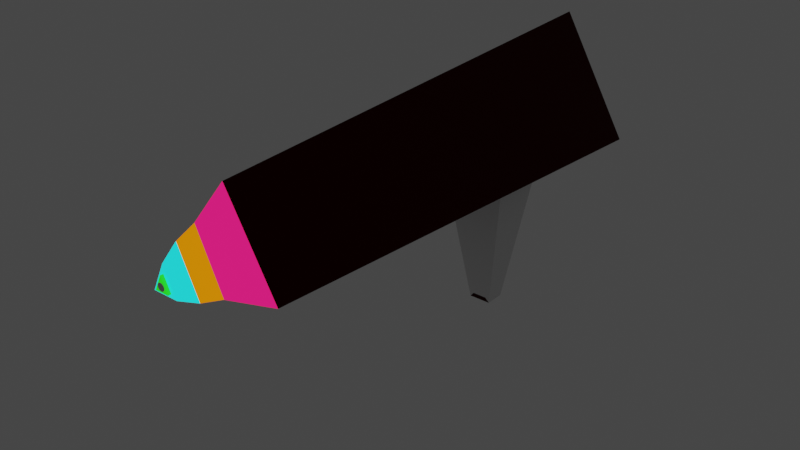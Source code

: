 # Source: Glock.blend  (saved by Blender 3.3.6; exported with 4.5.12 LTS)
import bpy
from mathutils import Matrix  # noqa: F401  (used for matrix-valued properties, if any)

bpy.ops.wm.read_factory_settings(use_empty=True)
scene = bpy.context.scene
scene.name = 'Scene'

# ---- collections
col_collection = bpy.data.collections.new('Collection'); scene.collection.children.link(col_collection)

# ---- materials (node trees are filled in below, after node groups)
mat_material_001 = bpy.data.materials.new('Material.001')
mat_material_001.use_transparent_shadow = False
mat_material_002 = bpy.data.materials.new('Material.002')
mat_material_002.use_transparent_shadow = False
mat_material_003 = bpy.data.materials.new('Material.003')
mat_material_003.use_transparent_shadow = False
mat_material_004 = bpy.data.materials.new('Material.004')
mat_material_004.use_transparent_shadow = False
mat_material_005 = bpy.data.materials.new('Material.005')
mat_material_005.use_transparent_shadow = False

# ---- material node trees
mat_material_001.use_nodes = True; mat_material_001.node_tree.nodes.clear()
_N = mat_material_001.node_tree.nodes; _L = mat_material_001.node_tree.links
n0 = _N.new('ShaderNodeBsdfPrincipled'); n0.name = 'Principled BSDF'; n0.location = (10, 300)
n0.distribution = 'GGX'
n0.subsurface_method = 'RANDOM_WALK_SKIN'
n0.inputs[0].default_value = (0.05498, 0.0005919, 0.0, 1.0)
n0.inputs[1].default_value = 0.937
n0.inputs[2].default_value = 0.6969
n0.inputs[3].default_value = 1.45
n0.inputs[27].default_value = (0.0, 0.0, 0.0, 1.0)
n0.inputs[28].default_value = 1.0
n1 = _N.new('ShaderNodeOutputMaterial'); n1.name = 'Material Output'; n1.location = (300, 300)
_L.new(n0.outputs[0], n1.inputs[0])
n1.is_active_output = True
mat_material_002.use_nodes = True; mat_material_002.node_tree.nodes.clear()
_N = mat_material_002.node_tree.nodes; _L = mat_material_002.node_tree.links
n0 = _N.new('ShaderNodeBsdfPrincipled'); n0.name = 'Principled BSDF'; n0.location = (10, 300)
n0.distribution = 'GGX'
n0.subsurface_method = 'RANDOM_WALK_SKIN'
n0.inputs[0].default_value = (0.0125, 0.3264, 0.004038, 1.0)
n0.inputs[3].default_value = 1.45
n0.inputs[27].default_value = (0.01851, 1.0, 0.01188, 1.0)
n0.inputs[28].default_value = 1.0
n1 = _N.new('ShaderNodeOutputMaterial'); n1.name = 'Material Output'; n1.location = (300, 300)
_L.new(n0.outputs[0], n1.inputs[0])
n1.is_active_output = True
mat_material_003.use_nodes = True; mat_material_003.node_tree.nodes.clear()
_N = mat_material_003.node_tree.nodes; _L = mat_material_003.node_tree.links
n0 = _N.new('ShaderNodeBsdfPrincipled'); n0.name = 'Principled BSDF'; n0.location = (10, 300)
n0.distribution = 'GGX'
n0.subsurface_method = 'RANDOM_WALK_SKIN'
n0.inputs[0].default_value = (0.7991, 0.009134, 0.1329, 1.0)
n0.inputs[3].default_value = 1.45
n0.inputs[27].default_value = (1.0, 0.01061, 0.1639, 1.0)
n0.inputs[28].default_value = 1.0
n1 = _N.new('ShaderNodeOutputMaterial'); n1.name = 'Material Output'; n1.location = (300, 300)
_L.new(n0.outputs[0], n1.inputs[0])
n1.is_active_output = True
mat_material_004.use_nodes = True; mat_material_004.node_tree.nodes.clear()
_N = mat_material_004.node_tree.nodes; _L = mat_material_004.node_tree.links
n0 = _N.new('ShaderNodeBsdfPrincipled'); n0.name = 'Principled BSDF'; n0.location = (10, 300)
n0.distribution = 'GGX'
n0.subsurface_method = 'RANDOM_WALK_SKIN'
n0.inputs[0].default_value = (0.7991, 0.2051, 0.0, 1.0)
n0.inputs[3].default_value = 1.45
n0.inputs[27].default_value = (0.7991, 0.2051, 0.0, 1.0)
n0.inputs[28].default_value = 1.0
n1 = _N.new('ShaderNodeOutputMaterial'); n1.name = 'Material Output'; n1.location = (300, 300)
_L.new(n0.outputs[0], n1.inputs[0])
n1.is_active_output = True
mat_material_005.use_nodes = True; mat_material_005.node_tree.nodes.clear()
_N = mat_material_005.node_tree.nodes; _L = mat_material_005.node_tree.links
n0 = _N.new('ShaderNodeBsdfPrincipled'); n0.name = 'Principled BSDF'; n0.location = (10, 300)
n0.distribution = 'GGX'
n0.subsurface_method = 'RANDOM_WALK_SKIN'
n0.inputs[0].default_value = (0.02434, 0.6671, 0.6867, 1.0)
n0.inputs[3].default_value = 1.45
n0.inputs[27].default_value = (0.01345, 1.0, 1.0, 1.0)
n0.inputs[28].default_value = 1.0
n1 = _N.new('ShaderNodeOutputMaterial'); n1.name = 'Material Output'; n1.location = (300, 300)
_L.new(n0.outputs[0], n1.inputs[0])
n1.is_active_output = True

# ---- world
world_world = bpy.data.worlds.new('World'); scene.world = world_world
world_world.use_nodes = True; world_world.node_tree.nodes.clear()
_N = world_world.node_tree.nodes; _L = world_world.node_tree.links
n0 = _N.new('ShaderNodeOutputWorld'); n0.name = 'World Output'; n0.location = (300, 300)
n1 = _N.new('ShaderNodeBackground'); n1.name = 'Background'; n1.location = (10, 300)
n1.inputs[0].default_value = (0.05088, 0.05088, 0.05088, 1.0)
_L.new(n1.outputs[0], n0.inputs[0])
n0.is_active_output = True
world_world.color = (0.05088, 0.05088, 0.05088)
world_world.use_sun_shadow = False
world_world.sun_shadow_jitter_overblur = 0.0

# ---- meshes
me_cylinder = bpy.data.meshes.new('Cylinder')
me_cylinder.from_pydata([(8.055e-10, 1.346, -4.095), (8.055e-10, 0.449, 2.486), (0.4377, -0.1539, -2.885), (0.3669, -0.2142, -2.131), (-0.4377, -0.1539, -2.885), (-0.3669, -0.2142, -2.131), (0.08488, 0.2687, 2.486), (0.866, -0.1539, -4.095), (-0.866, -0.1539, -4.095), (-0.08488, 0.2687, 2.486), (0.09199, -1.993, -2.37), (-0.09199, -1.993, -2.37), (0.6366, -0.02148, 1.73), (8.055e-10, 1.081, 1.73), (-0.6366, -0.02148, 1.73), (-0.4377, -0.1539, -2.123), (0.4377, -0.1539, -2.123), (-0.1442, -2.054, -2.378), (0.1442, -2.054, -2.378), (8.055e-10, 1.346, -4.095), (0.866, -0.1539, -4.095), (-0.866, -0.1539, -4.095), (0.3195, 0.1198, 2.09), (8.055e-10, 0.7986, 2.09), (-0.3195, 0.1198, 2.09), (0.2562, 0.16, 2.314), (8.055e-10, 0.7042, 2.314), (-0.2562, 0.16, 2.314), (0.153, 0.2255, 2.486), (8.055e-10, 0.5505, 2.486), (-0.153, 0.2255, 2.486), (8.055e-10, 0.449, 2.482), (0.08488, 0.2687, 2.482), (-0.08488, 0.2687, 2.482), (0.08488, 0.2687, 2.526), (8.055e-10, 0.449, 2.526), (-0.08488, 0.2687, 2.526)], [], [(0, 13, 12, 7), (8, 14, 13, 0), (8, 0, 19, 21), (16, 2, 7, 12), (2, 4, 8, 7), (15, 16, 12, 14), (4, 15, 14, 8), (23, 22, 12, 13), (22, 24, 14, 12), (24, 23, 13, 14), (5, 3, 16, 15), (10, 11, 17, 18), (19, 20, 21), (7, 8, 21, 20), (0, 7, 20, 19), (26, 25, 22, 23), (25, 27, 24, 22), (27, 26, 23, 24), (29, 28, 25, 26), (28, 30, 27, 25), (30, 29, 26, 27), (1, 6, 28, 29), (6, 9, 30, 28), (9, 1, 29, 30), (32, 33, 31), (34, 35, 36), (31, 33, 36, 35), (33, 32, 34, 36), (32, 31, 35, 34)])
me_cylinder.polygons.foreach_set('material_index', [0, 0, 0, 0, 0, 0, 0, 2, 2, 2, 0, 0, 0, 0, 0, 3, 3, 3, 4, 4, 4, 4, 4, 4, 0, 1, 1, 1, 1])
_uv = me_cylinder.uv_layers.new(name='UVMap')
_uv.uv.foreach_set('vector', [1.0, 0.5, 1.0, 1.0, 0.6667, 1.0, 0.6667, 0.5, 0.3333, 0.5, 0.3333, 1.0, -5.96e-08, 1.0, -5.96e-08, 0.5, 0.3333, 0.5, -5.96e-08, 0.5, -5.96e-08, 0.5, 0.3333, 0.5, 0.6186, 0.9376, 0.6186, 0.5624, 0.6667, 0.5, 0.6667, 1.0, 0.6186, 0.5624, 0.3814, 0.5624, 0.3333, 0.5, 0.6667, 0.5, 0.3814, 0.9376, 0.6186, 0.9376, 0.6667, 1.0, 0.3333, 1.0, 0.3814, 0.5624, 0.3814, 0.9376, 0.3333, 1.0, 0.3333, 0.5, 0.25, 0.455, 0.4275, 0.1475, 0.4578, 0.13, 0.25, 0.49, 0.4275, 0.1475, 0.07248, 0.1475, 0.04215, 0.13, 0.4578, 0.13, 0.07248, 0.1475, 0.25, 0.455, 0.25, 0.49, 0.04215, 0.13, 0.3993, 0.9376, 0.6007, 0.9376, 0.6186, 0.9376, 0.3814, 0.9376, 0.5732, 0.9376, 0.4268, 0.9376, 0.3814, 0.9376, 0.6186, 0.9376, 0.75, 0.49, 0.9578, 0.13, 0.5422, 0.13, 0.6667, 0.5, 0.3333, 0.5, 0.3333, 0.5, 0.6667, 0.5, 1.0, 0.5, 0.6667, 0.5, 0.6667, 0.5, 1.0, 0.5, 0.25, 0.4123, 0.3923, 0.1657, 0.4275, 0.1475, 0.25, 0.455, 0.3923, 0.1657, 0.1077, 0.1657, 0.07248, 0.1475, 0.4275, 0.1475, 0.1077, 0.1657, 0.25, 0.4123, 0.25, 0.455, 0.07248, 0.1475, 0.25, 0.3426, 0.335, 0.1954, 0.3923, 0.1657, 0.25, 0.4123, 0.335, 0.1954, 0.165, 0.1954, 0.1077, 0.1657, 0.3923, 0.1657, 0.165, 0.1954, 0.25, 0.3426, 0.25, 0.4123, 0.1077, 0.1657, 0.25, 0.2966, 0.2972, 0.2149, 0.335, 0.1954, 0.25, 0.3426, 0.2972, 0.2149, 0.2028, 0.2149, 0.165, 0.1954, 0.335, 0.1954, 0.2028, 0.2149, 0.25, 0.2966, 0.25, 0.3426, 0.165, 0.1954, 0.2972, 0.2149, 0.2028, 0.2149, 0.25, 0.2966, 0.2972, 0.2149, 0.25, 0.2966, 0.2028, 0.2149, 0.25, 0.2966, 0.2028, 0.2149, 0.2028, 0.2149, 0.25, 0.2966, 0.2028, 0.2149, 0.2972, 0.2149, 0.2972, 0.2149, 0.2028, 0.2149, 0.2972, 0.2149, 0.25, 0.2966, 0.25, 0.2966, 0.2972, 0.2149])
me_cylinder.materials.append(mat_material_001)
me_cylinder.materials.append(mat_material_002)
me_cylinder.materials.append(mat_material_003)
me_cylinder.materials.append(mat_material_004)
me_cylinder.materials.append(mat_material_005)
me_cylinder.update()
me_cylinder_001 = bpy.data.meshes.new('Cylinder.001')
me_cylinder_001.from_pydata([(0.4377, 0.9498, -0.4658), (0.3669, 0.8896, 0.2887), (-0.4377, 0.9498, -0.4658), (-0.3669, 0.8896, 0.2887), (0.09199, -0.8896, 0.04923), (0.1442, -0.9498, -0.2101), (-0.1442, -0.9498, -0.2101), (-0.09199, -0.8896, 0.04923), (-0.4377, 0.9498, 0.2968), (0.4377, 0.9498, 0.2968), (-0.1442, -0.9498, 0.04112), (0.1442, -0.9498, 0.04112)], [], [(1, 3, 7, 4), (5, 11, 10, 6), (0, 9, 11, 5), (8, 2, 6, 10), (2, 0, 5, 6), (7, 3, 8, 10), (1, 4, 11, 9)])
_uv = me_cylinder_001.uv_layers.new(name='UVMap')
_uv.uv.foreach_set('vector', [0.6007, 0.9376, 0.3993, 0.9376, 0.4268, 0.9376, 0.5732, 0.9376, 0.6186, 0.5624, 0.6186, 0.9376, 0.3814, 0.9376, 0.3814, 0.5624, 0.6186, 0.5624, 0.6186, 0.9376, 0.6186, 0.9376, 0.6186, 0.5624, 0.3814, 0.9376, 0.3814, 0.5624, 0.3814, 0.5624, 0.3814, 0.9376, 0.3814, 0.5624, 0.6186, 0.5624, 0.6186, 0.5624, 0.3814, 0.5624, 0.4268, 0.9376, 0.3993, 0.9376, 0.3814, 0.9376, 0.3814, 0.9376, 0.6007, 0.9376, 0.5732, 0.9376, 0.6186, 0.9376, 0.6186, 0.9376])
me_cylinder_001.update()
me_cylinder_005 = bpy.data.meshes.new('Cylinder.005')
me_cylinder_005.from_pydata([(0.0, 1.0, -1.0), (0.0, 1.0, 1.0), (0.2588, 0.9659, -1.0), (0.2588, 0.9659, 1.0), (0.5, 0.866, -1.0), (0.5, 0.866, 1.0), (0.7071, 0.7071, -1.0), (0.7071, 0.7071, 1.0), (0.866, 0.5, -1.0), (0.866, 0.5, 1.0), (0.9659, 0.2588, -1.0), (0.9659, 0.2588, 1.0), (1.0, 0.0, -1.0), (1.0, 0.0, 1.0), (0.9659, -0.2588, -1.0), (0.9659, -0.2588, 1.0), (0.866, -0.5, -1.0), (0.866, -0.5, 1.0), (0.7071, -0.7071, -1.0), (0.7071, -0.7071, 1.0), (0.5, -0.866, -1.0), (0.5, -0.866, 1.0), (0.2588, -0.9659, -1.0), (0.2588, -0.9659, 1.0), (0.0, -1.0, -1.0), (0.0, -1.0, 1.0), (-0.2588, -0.9659, -1.0), (-0.2588, -0.9659, 1.0), (-0.5, -0.866, -1.0), (-0.5, -0.866, 1.0), (-0.7071, -0.7071, -1.0), (-0.7071, -0.7071, 1.0), (-0.866, -0.5, -1.0), (-0.866, -0.5, 1.0), (-0.9659, -0.2588, -1.0), (-0.9659, -0.2588, 1.0), (-1.0, 0.0, -1.0), (-1.0, 0.0, 1.0), (-0.9659, 0.2588, -1.0), (-0.9659, 0.2588, 1.0), (-0.866, 0.5, -1.0), (-0.866, 0.5, 1.0), (-0.7071, 0.7071, -1.0), (-0.7071, 0.7071, 1.0), (-0.5, 0.866, -1.0), (-0.5, 0.866, 1.0), (-0.2588, 0.9659, -1.0), (-0.2588, 0.9659, 1.0)], [], [(0, 1, 3, 2), (2, 3, 5, 4), (4, 5, 7, 6), (6, 7, 9, 8), (8, 9, 11, 10), (10, 11, 13, 12), (12, 13, 15, 14), (14, 15, 17, 16), (16, 17, 19, 18), (18, 19, 21, 20), (20, 21, 23, 22), (22, 23, 25, 24), (24, 25, 27, 26), (26, 27, 29, 28), (28, 29, 31, 30), (30, 31, 33, 32), (32, 33, 35, 34), (34, 35, 37, 36), (36, 37, 39, 38), (38, 39, 41, 40), (40, 41, 43, 42), (42, 43, 45, 44), (3, 1, 47, 45, 43, 41, 39, 37, 35, 33, 31, 29, 27, 25, 23, 21, 19, 17, 15, 13, 11, 9, 7, 5), (44, 45, 47, 46), (46, 47, 1, 0), (0, 2, 4, 6, 8, 10, 12, 14, 16, 18, 20, 22, 24, 26, 28, 30, 32, 34, 36, 38, 40, 42, 44, 46)])
_uv = me_cylinder_005.uv_layers.new(name='UVMap')
_uv.uv.foreach_set('vector', [1.0, 0.5, 1.0, 1.0, 0.9583, 1.0, 0.9583, 0.5, 0.9583, 0.5, 0.9583, 1.0, 0.9167, 1.0, 0.9167, 0.5, 0.9167, 0.5, 0.9167, 1.0, 0.875, 1.0, 0.875, 0.5, 0.875, 0.5, 0.875, 1.0, 0.8333, 1.0, 0.8333, 0.5, 0.8333, 0.5, 0.8333, 1.0, 0.7917, 1.0, 0.7917, 0.5, 0.7917, 0.5, 0.7917, 1.0, 0.75, 1.0, 0.75, 0.5, 0.75, 0.5, 0.75, 1.0, 0.7083, 1.0, 0.7083, 0.5, 0.7083, 0.5, 0.7083, 1.0, 0.6667, 1.0, 0.6667, 0.5, 0.6667, 0.5, 0.6667, 1.0, 0.625, 1.0, 0.625, 0.5, 0.625, 0.5, 0.625, 1.0, 0.5833, 1.0, 0.5833, 0.5, 0.5833, 0.5, 0.5833, 1.0, 0.5417, 1.0, 0.5417, 0.5, 0.5417, 0.5, 0.5417, 1.0, 0.5, 1.0, 0.5, 0.5, 0.5, 0.5, 0.5, 1.0, 0.4583, 1.0, 0.4583, 0.5, 0.4583, 0.5, 0.4583, 1.0, 0.4167, 1.0, 0.4167, 0.5, 0.4167, 0.5, 0.4167, 1.0, 0.375, 1.0, 0.375, 0.5, 0.375, 0.5, 0.375, 1.0, 0.3333, 1.0, 0.3333, 0.5, 0.3333, 0.5, 0.3333, 1.0, 0.2917, 1.0, 0.2917, 0.5, 0.2917, 0.5, 0.2917, 1.0, 0.25, 1.0, 0.25, 0.5, 0.25, 0.5, 0.25, 1.0, 0.2083, 1.0, 0.2083, 0.5, 0.2083, 0.5, 0.2083, 1.0, 0.1667, 1.0, 0.1667, 0.5, 0.1667, 0.5, 0.1667, 1.0, 0.125, 1.0, 0.125, 0.5, 0.125, 0.5, 0.125, 1.0, 0.08333, 1.0, 0.08333, 0.5, 0.3121, 0.4818, 0.25, 0.49, 0.1879, 0.4818, 0.13, 0.4578, 0.08029, 0.4197, 0.04215, 0.37, 0.01818, 0.3121, 0.01, 0.25, 0.01818, 0.1879, 0.04215, 0.13, 0.08029, 0.08029, 0.13, 0.04215, 0.1879, 0.01818, 0.25, 0.01, 0.3121, 0.01818, 0.37, 0.04215, 0.4197, 0.08029, 0.4578, 0.13, 0.4818, 0.1879, 0.49, 0.25, 0.4818, 0.3121, 0.4578, 0.37, 0.4197, 0.4197, 0.37, 0.4578, 0.08333, 0.5, 0.08333, 1.0, 0.04167, 1.0, 0.04167, 0.5, 0.04167, 0.5, 0.04167, 1.0, -1.863e-07, 1.0, -1.863e-07, 0.5, 0.75, 0.49, 0.8121, 0.4818, 0.87, 0.4578, 0.9197, 0.4197, 0.9578, 0.37, 0.9818, 0.3121, 0.99, 0.25, 0.9818, 0.1879, 0.9578, 0.13, 0.9197, 0.08029, 0.87, 0.04215, 0.8121, 0.01818, 0.75, 0.01, 0.6879, 0.01818, 0.63, 0.04215, 0.5803, 0.08029, 0.5422, 0.13, 0.5182, 0.1879, 0.51, 0.25, 0.5182, 0.3121, 0.5422, 0.37, 0.5803, 0.4197, 0.63, 0.4578, 0.6879, 0.4818])
me_cylinder_005.update()

# ---- objects
ob_cylinder = bpy.data.objects.new('Cylinder', me_cylinder)
ob_cylinder_001 = bpy.data.objects.new('Cylinder.001', me_cylinder_001)
ob_firepoint = bpy.data.objects.new('FirePoint', me_cylinder_005)

# ---- transforms, parenting, visibility, modifiers, constraints
ob_cylinder.location = (-8.357e-11, 2.09, 0.6153)
ob_cylinder.rotation_euler = (1.571, -0.0, 0.0)
ob_cylinder.scale = (0.1037, 0.1037, 0.1037)
ob_cylinder_001.location = (-5.153e-10, 2.341, 0.5008)
ob_cylinder_001.rotation_euler = (1.571, -0.0, 0.0)
ob_cylinder_001.scale = (0.1037, 0.1037, 0.1037)
ob_firepoint.location = (8.21e-05, 1.828, 0.6493)
ob_firepoint.rotation_euler = (1.571, 0.0, 0.0)
ob_firepoint.scale = (0.004806, 0.004806, 0.0002996)

# ---- collection membership
col_collection.objects.link(ob_cylinder)
col_collection.objects.link(ob_cylinder_001)
col_collection.objects.link(ob_firepoint)

# ---- scene / render settings (as saved in the file)
scene.frame_start = 1; scene.frame_end = 250; scene.frame_set(1)
scene.render.engine = 'BLENDER_EEVEE_NEXT'
scene.cycles.sampling_pattern = 'TABULATED_SOBOL'
scene.cycles.use_light_tree = False
scene.view_settings.view_transform = 'Filmic'
bpy.context.view_layer.update()

# ---- added for rendering (the .blend has no active camera): camera
cam_auto = bpy.data.cameras.new('AutoCamera')
cam_auto.lens = 50.0
cam_auto.sensor_width = 36.0
cam_auto.clip_end = 1000.0
ob_auto_camera = bpy.data.objects.new('AutoCamera', cam_auto)
scene.collection.objects.link(ob_auto_camera)
ob_auto_camera.location = (0.733713, 1.29045, 1.16554)
ob_auto_camera.rotation_euler = (1.09748, -7.21219e-08, 0.694738)
scene.camera = ob_auto_camera
bpy.context.view_layer.update()
